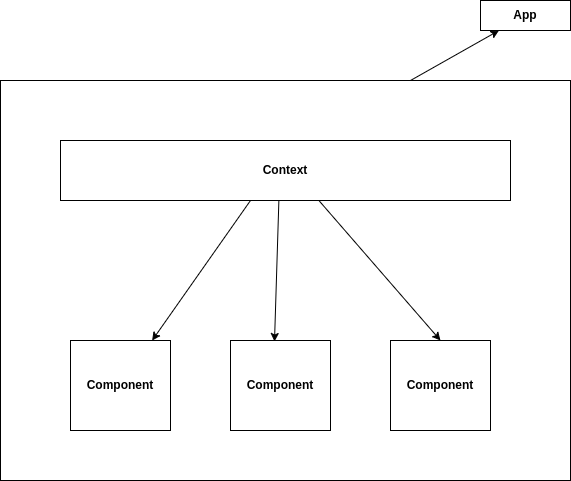

The diagram above was exported from draw.io. Its source (the exported page's mxGraphModel, read from the mxfile embedded in the PNG):
<mxGraphModel dx="710" dy="1918" grid="1" gridSize="10" guides="1" tooltips="1" connect="1" arrows="1" fold="1" page="1" pageScale="1" pageWidth="827" pageHeight="1169" math="0" shadow="0">
  <root>
    <mxCell id="0" />
    <mxCell id="1" parent="0" />
    <mxCell id="iH4qlrha0jSCIFiJU0yh-2" value="" style="rounded=0;whiteSpace=wrap;html=1;labelPosition=center;verticalLabelPosition=middle;align=center;verticalAlign=middle;" vertex="1" parent="1">
      <mxGeometry x="70" y="-750" width="570" height="400" as="geometry" />
    </mxCell>
    <mxCell id="iH4qlrha0jSCIFiJU0yh-3" value="" style="endArrow=classic;html=1;rounded=0;" edge="1" parent="1" target="iH4qlrha0jSCIFiJU0yh-4">
      <mxGeometry width="50" height="50" relative="1" as="geometry">
        <mxPoint x="480" y="-750" as="sourcePoint" />
        <mxPoint x="530" y="-800" as="targetPoint" />
      </mxGeometry>
    </mxCell>
    <mxCell id="iH4qlrha0jSCIFiJU0yh-4" value="&lt;b&gt;App&lt;/b&gt;" style="rounded=0;whiteSpace=wrap;html=1;" vertex="1" parent="1">
      <mxGeometry x="550" y="-830" width="90" height="30" as="geometry" />
    </mxCell>
    <mxCell id="iH4qlrha0jSCIFiJU0yh-5" value="&lt;b&gt;Context&lt;/b&gt;" style="rounded=0;whiteSpace=wrap;html=1;" vertex="1" parent="1">
      <mxGeometry x="130" y="-690" width="450" height="60" as="geometry" />
    </mxCell>
    <mxCell id="iH4qlrha0jSCIFiJU0yh-8" value="" style="endArrow=classic;html=1;rounded=0;" edge="1" parent="1" target="iH4qlrha0jSCIFiJU0yh-10">
      <mxGeometry width="50" height="50" relative="1" as="geometry">
        <mxPoint x="320" y="-630" as="sourcePoint" />
        <mxPoint x="370" y="-680" as="targetPoint" />
      </mxGeometry>
    </mxCell>
    <mxCell id="iH4qlrha0jSCIFiJU0yh-10" value="&lt;b&gt;Component&lt;/b&gt;" style="rounded=0;whiteSpace=wrap;html=1;" vertex="1" parent="1">
      <mxGeometry x="140" y="-490" width="100" height="90" as="geometry" />
    </mxCell>
    <mxCell id="iH4qlrha0jSCIFiJU0yh-11" value="&lt;b&gt;Component&lt;/b&gt;" style="rounded=0;whiteSpace=wrap;html=1;" vertex="1" parent="1">
      <mxGeometry x="460" y="-490" width="100" height="90" as="geometry" />
    </mxCell>
    <mxCell id="iH4qlrha0jSCIFiJU0yh-12" value="&lt;b&gt;Component&lt;/b&gt;" style="rounded=0;whiteSpace=wrap;html=1;" vertex="1" parent="1">
      <mxGeometry x="300" y="-490" width="100" height="90" as="geometry" />
    </mxCell>
    <mxCell id="iH4qlrha0jSCIFiJU0yh-13" value="" style="endArrow=classic;html=1;rounded=0;entryX=0.5;entryY=0;entryDx=0;entryDy=0;" edge="1" parent="1" target="iH4qlrha0jSCIFiJU0yh-11">
      <mxGeometry width="50" height="50" relative="1" as="geometry">
        <mxPoint x="388.38" y="-630" as="sourcePoint" />
        <mxPoint x="290.00162162162167" y="-490" as="targetPoint" />
      </mxGeometry>
    </mxCell>
    <mxCell id="iH4qlrha0jSCIFiJU0yh-14" value="" style="endArrow=classic;html=1;rounded=0;entryX=0.44;entryY=0.011;entryDx=0;entryDy=0;entryPerimeter=0;" edge="1" parent="1" target="iH4qlrha0jSCIFiJU0yh-12">
      <mxGeometry width="50" height="50" relative="1" as="geometry">
        <mxPoint x="348.38" y="-630" as="sourcePoint" />
        <mxPoint x="250.00162162162167" y="-490" as="targetPoint" />
      </mxGeometry>
    </mxCell>
  </root>
</mxGraphModel>